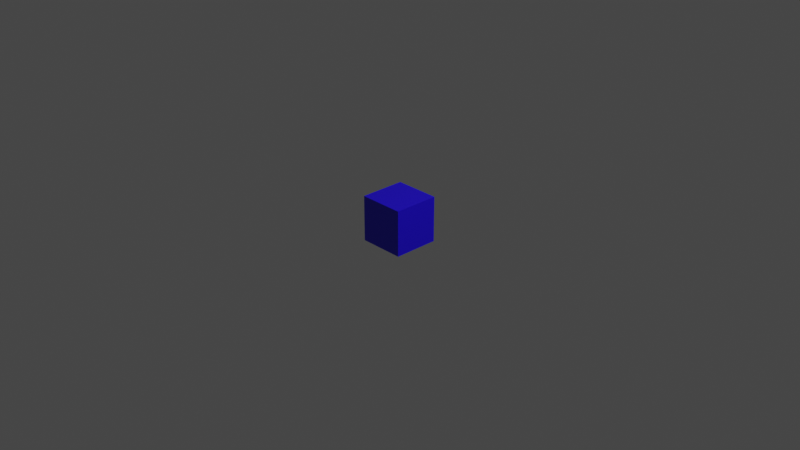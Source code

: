 # Source: blueattackbuilding.blend  (saved by Blender 3.1.7; exported with 4.5.12 LTS)
import bpy
from mathutils import Matrix  # noqa: F401  (used for matrix-valued properties, if any)

bpy.ops.wm.read_factory_settings(use_empty=True)
scene = bpy.context.scene
scene.name = 'Scene'

# ---- collections
col_collection = bpy.data.collections.new('Collection'); scene.collection.children.link(col_collection)

# ---- materials (node trees are filled in below, after node groups)
mat_material = bpy.data.materials.new('Material')
mat_material.alpha_threshold = 0.0
mat_material.use_transparent_shadow = False
mat_material.line_color = (0.0, 0.0, 0.0, 1.0)

# ---- material node trees
mat_material.use_nodes = True; mat_material.node_tree.nodes.clear()
_N = mat_material.node_tree.nodes; _L = mat_material.node_tree.links
n0 = _N.new('ShaderNodeOutputMaterial'); n0.name = 'Material Output'; n0.location = (300, 300)
n1 = _N.new('ShaderNodeBsdfPrincipled'); n1.name = 'Principled BSDF'; n1.location = (10, 300)
n1.distribution = 'GGX'
n1.subsurface_method = 'RANDOM_WALK_SKIN'
n1.inputs[0].default_value = (0.01621, 0.0, 0.8, 1.0)
n1.inputs[2].default_value = 0.4
n1.inputs[3].default_value = 1.45
n1.inputs[27].default_value = (0.0, 0.0, 0.0, 1.0)
n1.inputs[28].default_value = 1.0
_L.new(n1.outputs[0], n0.inputs[0])
n0.is_active_output = True

# ---- world
world_world = bpy.data.worlds.new('World'); scene.world = world_world
world_world.use_nodes = True; world_world.node_tree.nodes.clear()
_N = world_world.node_tree.nodes; _L = world_world.node_tree.links
n0 = _N.new('ShaderNodeOutputWorld'); n0.name = 'World Output'; n0.location = (300, 300)
n1 = _N.new('ShaderNodeBackground'); n1.name = 'Background'; n1.location = (10, 300)
n1.inputs[0].default_value = (0.05088, 0.05088, 0.05088, 1.0)
_L.new(n1.outputs[0], n0.inputs[0])
n0.is_active_output = True
world_world.color = (0.05088, 0.05088, 0.05088)
world_world.use_sun_shadow = False
world_world.sun_shadow_jitter_overblur = 0.0

# ---- cameras
cam_camera = bpy.data.cameras.new('Camera')
cam_camera.clip_end = 100.0
cam_camera.ortho_scale = 7.314

# ---- lights
light_light = bpy.data.lights.new('Light', 'POINT')
light_light.transmission_factor = 0.0
light_light.energy = 1000.0
light_light.shadow_soft_size = 0.1
light_light.shadow_maximum_resolution = 0.006
light_light.use_absolute_resolution = True

# ---- meshes
me_cube = bpy.data.meshes.new('Cube')
me_cube.from_pydata([(1.0, 1.0, 1.0), (1.0, 1.0, -1.0), (1.0, -1.0, 1.0), (1.0, -1.0, -1.0), (-1.0, 1.0, 1.0), (-1.0, 1.0, -1.0), (-1.0, -1.0, 1.0), (-1.0, -1.0, -1.0)], [], [(0, 4, 6, 2), (3, 2, 6, 7), (7, 6, 4, 5), (5, 1, 3, 7), (1, 0, 2, 3), (5, 4, 0, 1)])
_uv = me_cube.uv_layers.new(name='UVMap')
_uv.uv.foreach_set('vector', [0.625, 0.5, 0.875, 0.5, 0.875, 0.75, 0.625, 0.75, 0.375, 0.75, 0.625, 0.75, 0.625, 1.0, 0.375, 1.0, 0.375, 0.0, 0.625, 0.0, 0.625, 0.25, 0.375, 0.25, 0.125, 0.5, 0.375, 0.5, 0.375, 0.75, 0.125, 0.75, 0.375, 0.5, 0.625, 0.5, 0.625, 0.75, 0.375, 0.75, 0.375, 0.25, 0.625, 0.25, 0.625, 0.5, 0.375, 0.5])
me_cube.materials.append(mat_material)
me_cube.use_remesh_preserve_volume = False
me_cube.use_remesh_preserve_attributes = False
me_cube.use_mirror_vertex_groups = False
me_cube.update()

# ---- objects
ob_cube = bpy.data.objects.new('Cube', me_cube)
ob_light = bpy.data.objects.new('Light', light_light)
ob_camera = bpy.data.objects.new('Camera', cam_camera)

# ---- transforms, parenting, visibility, modifiers, constraints
ob_cube.location = (0.0, 0.0, 0.0)
ob_cube.scale = (-0.2492, -0.2492, -0.2492)
ob_cube.lock_rotations_4d = False
ob_cube.empty_display_type = 'ARROWS'
ob_cube.lineart.crease_threshold = 0.0
ob_light.location = (4.076, 1.005, 5.904)
ob_light.rotation_euler = (0.6503, 0.05522, 1.866)
ob_light.lock_rotations_4d = False
ob_light.empty_display_type = 'ARROWS'
ob_light.color = (0.0, 0.0, 0.0, 0.0)
ob_light.lineart.crease_threshold = 0.0
ob_camera.location = (7.359, -6.926, 4.958)
ob_camera.rotation_euler = (1.109, 0.0, 0.8149)
ob_camera.lock_rotations_4d = False
ob_camera.empty_display_type = 'ARROWS'
ob_camera.color = (0.0, 0.0, 0.0, 0.0)
ob_camera.display_type = 'WIRE'
ob_camera.lineart.crease_threshold = 0.0

# ---- collection membership
col_collection.objects.link(ob_cube)
col_collection.objects.link(ob_light)
col_collection.objects.link(ob_camera)

# ---- scene / render settings (as saved in the file)
scene.camera = ob_camera
scene.frame_start = 1; scene.frame_end = 250; scene.frame_set(1)
scene.render.engine = 'BLENDER_EEVEE_NEXT'
scene.cycles.sampling_pattern = 'TABULATED_SOBOL'
scene.cycles.use_light_tree = False
scene.view_settings.view_transform = 'Filmic'
bpy.context.view_layer.update()
